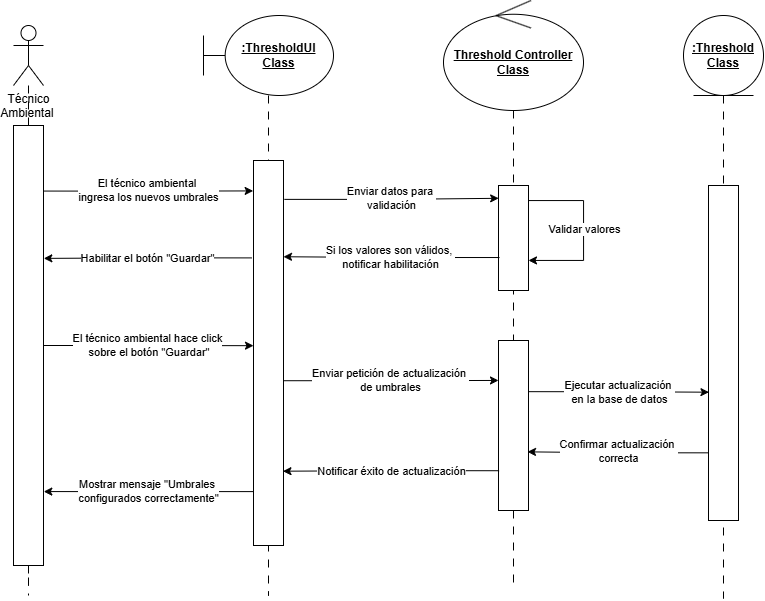

The diagram above was exported from draw.io. Its source (the exported page's mxGraphModel, read from the mxfile embedded in the PNG):
<mxGraphModel dx="1611" dy="929" grid="1" gridSize="10" guides="1" tooltips="1" connect="1" arrows="1" fold="1" page="1" pageScale="1" pageWidth="850" pageHeight="1100" math="0" shadow="0">
  <root>
    <mxCell id="0" />
    <mxCell id="1" parent="0" />
    <mxCell id="u3ASvQ-F6egQcTNZLXw9-53" edge="1" parent="1" source="u3ASvQ-F6egQcTNZLXw9-65" style="edgeStyle=orthogonalEdgeStyle;rounded=0;orthogonalLoop=1;jettySize=auto;html=1;endArrow=none;endFill=0;dashed=1;dashPattern=8 8;">
      <mxGeometry relative="1" as="geometry">
        <mxPoint x="65" y="615" as="targetPoint" />
      </mxGeometry>
    </mxCell>
    <mxCell id="u3ASvQ-F6egQcTNZLXw9-54" parent="1" style="shape=umlActor;verticalLabelPosition=bottom;verticalAlign=top;html=1;" value="Técnico&lt;div&gt;Ambiental&amp;nbsp;&lt;/div&gt;" vertex="1">
      <mxGeometry height="60" width="30" x="50" y="45" as="geometry" />
    </mxCell>
    <mxCell id="u3ASvQ-F6egQcTNZLXw9-55" edge="1" parent="1" source="u3ASvQ-F6egQcTNZLXw9-56" style="edgeStyle=orthogonalEdgeStyle;rounded=0;orthogonalLoop=1;jettySize=auto;html=1;endArrow=none;endFill=0;dashed=1;dashPattern=8 8;">
      <mxGeometry relative="1" as="geometry">
        <mxPoint x="305" y="615" as="targetPoint" />
      </mxGeometry>
    </mxCell>
    <mxCell id="u3ASvQ-F6egQcTNZLXw9-56" parent="1" style="shape=umlBoundary;whiteSpace=wrap;html=1;" value="&lt;u&gt;&lt;b&gt;:ThresholdUI&lt;/b&gt;&lt;/u&gt;&lt;div&gt;&lt;u&gt;&lt;b&gt;Class&lt;/b&gt;&lt;/u&gt;&lt;/div&gt;" vertex="1">
      <mxGeometry height="80" width="130" x="240" y="35" as="geometry" />
    </mxCell>
    <mxCell id="u3ASvQ-F6egQcTNZLXw9-58" parent="1" style="ellipse;shape=umlControl;whiteSpace=wrap;html=1;" value="&lt;b&gt;&lt;u&gt;Threshold Controller Class&lt;/u&gt;&lt;/b&gt;" vertex="1">
      <mxGeometry height="110" width="140" x="480" y="20" as="geometry" />
    </mxCell>
    <mxCell id="u3ASvQ-F6egQcTNZLXw9-59" edge="1" parent="1" source="u3ASvQ-F6egQcTNZLXw9-60" style="edgeStyle=orthogonalEdgeStyle;rounded=0;orthogonalLoop=1;jettySize=auto;html=1;endArrow=none;endFill=0;dashed=1;dashPattern=8 8;">
      <mxGeometry relative="1" as="geometry">
        <mxPoint x="760" y="618.2000122070312" as="targetPoint" />
      </mxGeometry>
    </mxCell>
    <mxCell id="u3ASvQ-F6egQcTNZLXw9-60" parent="1" style="ellipse;shape=umlEntity;whiteSpace=wrap;html=1;" value="&lt;b&gt;&lt;u&gt;:Threshold Class&lt;/u&gt;&lt;/b&gt;" vertex="1">
      <mxGeometry height="80" width="80" x="720" y="35" as="geometry" />
    </mxCell>
    <mxCell id="u3ASvQ-F6egQcTNZLXw9-63" parent="1" style="rounded=0;whiteSpace=wrap;html=1;" value="" vertex="1">
      <mxGeometry height="385" width="30" x="290" y="180" as="geometry" />
    </mxCell>
    <mxCell id="u3ASvQ-F6egQcTNZLXw9-64" edge="1" parent="1" source="u3ASvQ-F6egQcTNZLXw9-54" style="edgeStyle=orthogonalEdgeStyle;rounded=0;orthogonalLoop=1;jettySize=auto;html=1;endArrow=none;endFill=0;dashed=1;dashPattern=8 8;" target="u3ASvQ-F6egQcTNZLXw9-65" value="">
      <mxGeometry relative="1" as="geometry">
        <mxPoint x="65" y="105" as="sourcePoint" />
        <mxPoint x="65" y="615" as="targetPoint" />
      </mxGeometry>
    </mxCell>
    <mxCell id="u3ASvQ-F6egQcTNZLXw9-65" parent="1" style="rounded=0;whiteSpace=wrap;html=1;" value="" vertex="1">
      <mxGeometry height="440" width="30" x="50" y="145" as="geometry" />
    </mxCell>
    <mxCell id="u3ASvQ-F6egQcTNZLXw9-66" edge="1" parent="1" source="u3ASvQ-F6egQcTNZLXw9-58" style="edgeStyle=orthogonalEdgeStyle;rounded=0;orthogonalLoop=1;jettySize=auto;html=1;endArrow=none;endFill=0;dashed=1;dashPattern=8 8;" value="">
      <mxGeometry relative="1" as="geometry">
        <mxPoint x="505" y="125" as="sourcePoint" />
        <mxPoint x="550" y="610" as="targetPoint" />
      </mxGeometry>
    </mxCell>
    <mxCell id="u3ASvQ-F6egQcTNZLXw9-67" parent="1" style="rounded=0;whiteSpace=wrap;html=1;" value="" vertex="1">
      <mxGeometry height="105" width="30" x="535" y="205" as="geometry" />
    </mxCell>
    <mxCell id="u3ASvQ-F6egQcTNZLXw9-68" parent="1" style="rounded=0;whiteSpace=wrap;html=1;" value="" vertex="1">
      <mxGeometry height="335" width="30" x="745" y="205" as="geometry" />
    </mxCell>
    <mxCell id="u3ASvQ-F6egQcTNZLXw9-71" edge="1" parent="1" source="u3ASvQ-F6egQcTNZLXw9-65" style="edgeStyle=orthogonalEdgeStyle;orthogonalLoop=1;jettySize=auto;html=1;rounded=0;exitX=1.013;exitY=0.149;exitDx=0;exitDy=0;exitPerimeter=0;entryX=-0.012;entryY=0.079;entryDx=0;entryDy=0;entryPerimeter=0;" target="u3ASvQ-F6egQcTNZLXw9-63" value="El técnico ambiental&amp;nbsp;&lt;div&gt;ingresa los nuevos umbrales&lt;/div&gt;">
      <mxGeometry relative="1" width="100" as="geometry">
        <mxPoint x="90" y="265" as="sourcePoint" />
        <mxPoint x="197" y="188" as="targetPoint" />
      </mxGeometry>
    </mxCell>
    <mxCell id="u3ASvQ-F6egQcTNZLXw9-73" edge="1" parent="1" source="u3ASvQ-F6egQcTNZLXw9-63" style="edgeStyle=orthogonalEdgeStyle;orthogonalLoop=1;jettySize=auto;html=1;rounded=0;exitX=1.029;exitY=0.101;exitDx=0;exitDy=0;exitPerimeter=0;entryX=0.005;entryY=0.122;entryDx=0;entryDy=0;entryPerimeter=0;" target="u3ASvQ-F6egQcTNZLXw9-67" value="Enviar datos para&amp;nbsp;&lt;div&gt;validación&lt;/div&gt;">
      <mxGeometry relative="1" width="100" as="geometry">
        <mxPoint x="350" y="265" as="sourcePoint" />
        <mxPoint x="470" y="218" as="targetPoint" />
      </mxGeometry>
    </mxCell>
    <mxCell id="m4vXaOJLfJkhsEwY_ZSX-2" edge="1" parent="1" source="u3ASvQ-F6egQcTNZLXw9-67" style="endArrow=classic;html=1;rounded=0;edgeStyle=orthogonalEdgeStyle;" target="u3ASvQ-F6egQcTNZLXw9-67" value="">
      <mxGeometry height="50" relative="1" width="50" as="geometry">
        <Array as="points">
          <mxPoint x="620" y="220" />
          <mxPoint x="620" y="280" />
        </Array>
        <mxPoint x="565" y="230" as="sourcePoint" />
        <mxPoint x="640" y="230" as="targetPoint" />
      </mxGeometry>
    </mxCell>
    <mxCell id="m4vXaOJLfJkhsEwY_ZSX-3" connectable="0" parent="m4vXaOJLfJkhsEwY_ZSX-2" style="edgeLabel;html=1;align=center;verticalAlign=middle;resizable=0;points=[];" value="Validar valores" vertex="1">
      <mxGeometry relative="1" x="-0.0447" as="geometry">
        <mxPoint y="2" as="offset" />
      </mxGeometry>
    </mxCell>
    <mxCell id="m4vXaOJLfJkhsEwY_ZSX-4" edge="1" parent="1" source="u3ASvQ-F6egQcTNZLXw9-67" style="edgeStyle=orthogonalEdgeStyle;orthogonalLoop=1;jettySize=auto;html=1;rounded=0;exitX=0.033;exitY=0.686;exitDx=0;exitDy=0;exitPerimeter=0;entryX=1;entryY=0.25;entryDx=0;entryDy=0;" target="u3ASvQ-F6egQcTNZLXw9-63" value="Si los valores son válidos,&amp;nbsp;&lt;div&gt;notificar habilitación&lt;/div&gt;">
      <mxGeometry relative="1" width="100" as="geometry">
        <mxPoint x="410" y="480" as="sourcePoint" />
        <mxPoint x="210" y="480" as="targetPoint" />
      </mxGeometry>
    </mxCell>
    <mxCell id="m4vXaOJLfJkhsEwY_ZSX-5" edge="1" parent="1" source="u3ASvQ-F6egQcTNZLXw9-63" style="edgeStyle=orthogonalEdgeStyle;orthogonalLoop=1;jettySize=auto;html=1;rounded=0;exitX=-0.065;exitY=0.253;exitDx=0;exitDy=0;exitPerimeter=0;entryX=1.01;entryY=0.302;entryDx=0;entryDy=0;entryPerimeter=0;" target="u3ASvQ-F6egQcTNZLXw9-65" value="Habilitar el botón &quot;Guardar&quot;">
      <mxGeometry relative="1" width="100" as="geometry">
        <mxPoint x="276" y="271" as="sourcePoint" />
        <mxPoint x="30" y="270" as="targetPoint" />
      </mxGeometry>
    </mxCell>
    <mxCell id="m4vXaOJLfJkhsEwY_ZSX-6" edge="1" parent="1" source="u3ASvQ-F6egQcTNZLXw9-65" style="edgeStyle=orthogonalEdgeStyle;orthogonalLoop=1;jettySize=auto;html=1;rounded=0;exitX=1;exitY=0.5;exitDx=0;exitDy=0;entryX=0;entryY=0.481;entryDx=0;entryDy=0;entryPerimeter=0;" target="u3ASvQ-F6egQcTNZLXw9-63" value="El técnico ambiental hace click&lt;div&gt;&amp;nbsp;sobre el botón &quot;Guardar&quot;&lt;/div&gt;">
      <mxGeometry relative="1" width="100" as="geometry">
        <mxPoint x="190" y="381" as="sourcePoint" />
        <mxPoint x="400" y="380" as="targetPoint" />
      </mxGeometry>
    </mxCell>
    <mxCell id="m4vXaOJLfJkhsEwY_ZSX-7" parent="1" style="rounded=0;whiteSpace=wrap;html=1;" value="" vertex="1">
      <mxGeometry height="170" width="30" x="535" y="360" as="geometry" />
    </mxCell>
    <mxCell id="m4vXaOJLfJkhsEwY_ZSX-8" edge="1" parent="1" source="u3ASvQ-F6egQcTNZLXw9-63" style="edgeStyle=orthogonalEdgeStyle;orthogonalLoop=1;jettySize=auto;html=1;rounded=0;exitX=1.002;exitY=0.572;exitDx=0;exitDy=0;exitPerimeter=0;entryX=0;entryY=0.235;entryDx=0;entryDy=0;entryPerimeter=0;" target="m4vXaOJLfJkhsEwY_ZSX-7" value="Enviar petición de actualización&amp;nbsp;&lt;div&gt;de umbrales&lt;/div&gt;">
      <mxGeometry relative="1" width="100" as="geometry">
        <mxPoint x="420" y="400" as="sourcePoint" />
        <mxPoint x="630" y="400" as="targetPoint" />
      </mxGeometry>
    </mxCell>
    <mxCell id="m4vXaOJLfJkhsEwY_ZSX-9" edge="1" parent="1" source="m4vXaOJLfJkhsEwY_ZSX-7" style="edgeStyle=orthogonalEdgeStyle;orthogonalLoop=1;jettySize=auto;html=1;rounded=0;exitX=1.015;exitY=0.301;exitDx=0;exitDy=0;entryX=0.015;entryY=0.617;entryDx=0;entryDy=0;entryPerimeter=0;exitPerimeter=0;" target="u3ASvQ-F6egQcTNZLXw9-68" value="Ejecutar actualización&amp;nbsp;&lt;div&gt;en la base de datos&lt;/div&gt;">
      <mxGeometry relative="1" width="100" x="-0.0013" as="geometry">
        <mxPoint as="offset" />
        <mxPoint x="620" y="410" as="sourcePoint" />
        <mxPoint x="835" y="410" as="targetPoint" />
      </mxGeometry>
    </mxCell>
    <mxCell id="m4vXaOJLfJkhsEwY_ZSX-10" edge="1" parent="1" source="u3ASvQ-F6egQcTNZLXw9-68" style="edgeStyle=orthogonalEdgeStyle;orthogonalLoop=1;jettySize=auto;html=1;rounded=0;exitX=0.015;exitY=0.798;exitDx=0;exitDy=0;exitPerimeter=0;entryX=0.967;entryY=0.655;entryDx=0;entryDy=0;entryPerimeter=0;" target="m4vXaOJLfJkhsEwY_ZSX-7" value="Confirmar actualización&amp;nbsp;&lt;div&gt;correcta&lt;/div&gt;">
      <mxGeometry relative="1" width="100" as="geometry">
        <mxPoint x="725" y="471" as="sourcePoint" />
        <mxPoint x="567" y="471" as="targetPoint" />
      </mxGeometry>
    </mxCell>
    <mxCell id="m4vXaOJLfJkhsEwY_ZSX-11" edge="1" parent="1" source="m4vXaOJLfJkhsEwY_ZSX-7" style="edgeStyle=orthogonalEdgeStyle;orthogonalLoop=1;jettySize=auto;html=1;rounded=0;entryX=0.982;entryY=0.807;entryDx=0;entryDy=0;entryPerimeter=0;exitX=0.019;exitY=0.766;exitDx=0;exitDy=0;exitPerimeter=0;" target="u3ASvQ-F6egQcTNZLXw9-63" value="Notificar éxito de actualización">
      <mxGeometry relative="1" width="100" as="geometry">
        <mxPoint x="530" y="490" as="sourcePoint" />
        <mxPoint x="440" y="490" as="targetPoint" />
      </mxGeometry>
    </mxCell>
    <mxCell id="m4vXaOJLfJkhsEwY_ZSX-12" edge="1" parent="1" source="u3ASvQ-F6egQcTNZLXw9-63" style="edgeStyle=orthogonalEdgeStyle;orthogonalLoop=1;jettySize=auto;html=1;rounded=0;entryX=1.009;entryY=0.832;entryDx=0;entryDy=0;entryPerimeter=0;exitX=-0.016;exitY=0.86;exitDx=0;exitDy=0;exitPerimeter=0;" target="u3ASvQ-F6egQcTNZLXw9-65" value="Mostrar mensaje &quot;Umbrales&amp;nbsp;&lt;div&gt;configurados correctamente&quot;&lt;/div&gt;">
      <mxGeometry relative="1" width="100" as="geometry">
        <mxPoint x="290" y="510" as="sourcePoint" />
        <mxPoint x="73" y="511" as="targetPoint" />
      </mxGeometry>
    </mxCell>
  </root>
</mxGraphModel>